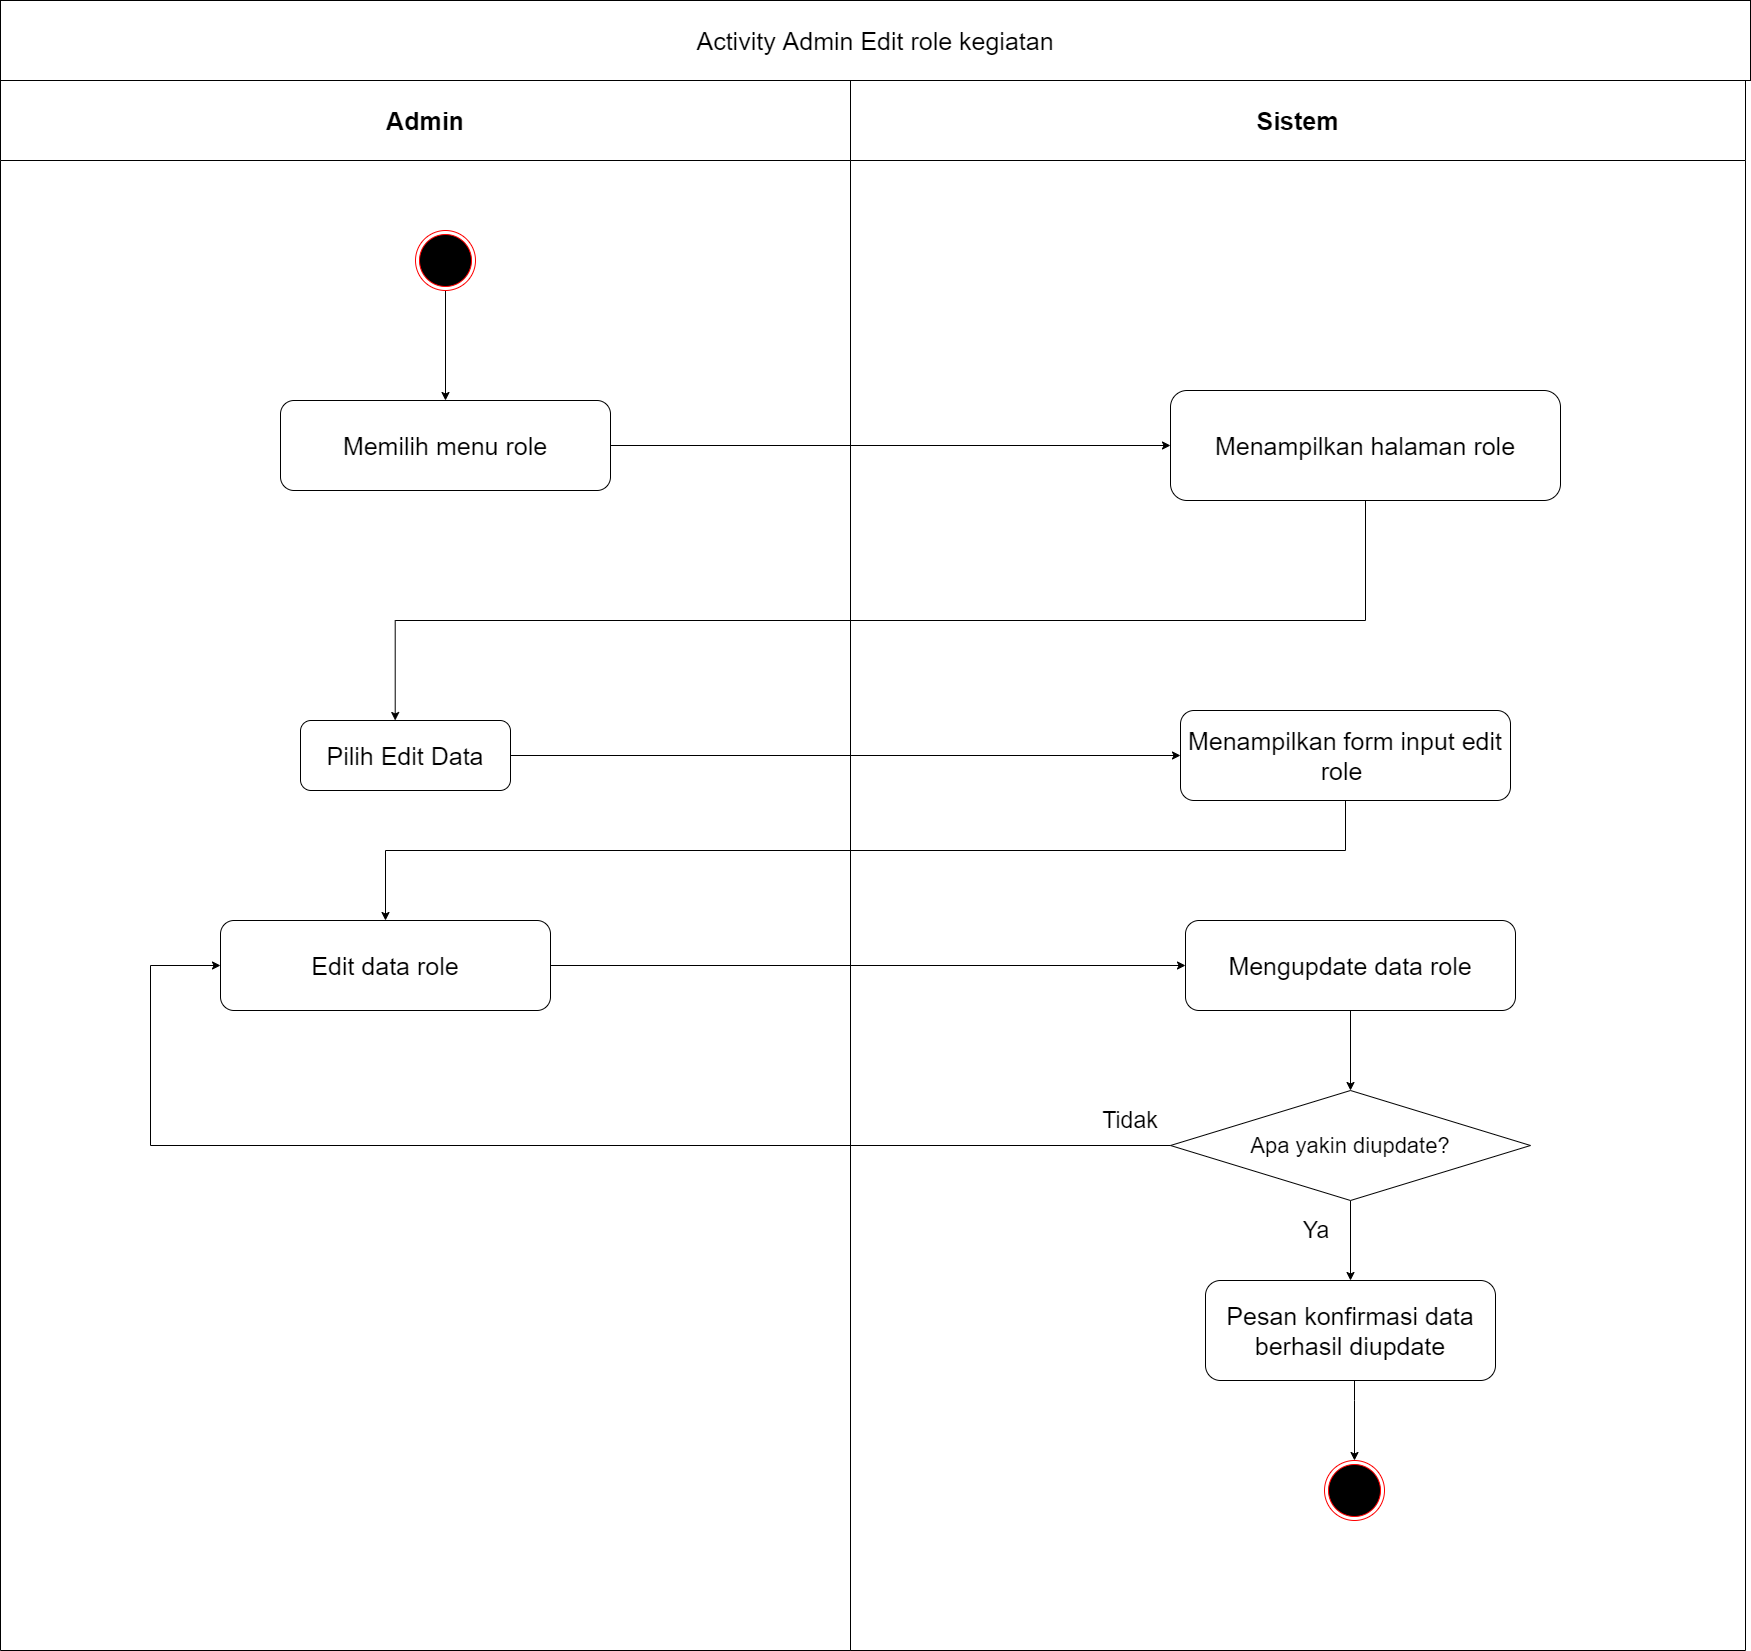

The diagram above was exported from draw.io. Its source (the exported page's mxGraphModel, read from the mxfile embedded in the PNG):
<mxGraphModel dx="852" dy="494" grid="1" gridSize="10" guides="1" tooltips="1" connect="1" arrows="1" fold="1" page="1" pageScale="1" pageWidth="1000" pageHeight="1000" math="0" shadow="0">
  <root>
    <mxCell id="TWu1fgFwXlpErJpJV6Bz-0" />
    <mxCell id="TWu1fgFwXlpErJpJV6Bz-1" parent="TWu1fgFwXlpErJpJV6Bz-0" />
    <mxCell id="luaTmQEjQ5be18vF4abq-0" value="Admin" style="swimlane;whiteSpace=wrap;startSize=80;fontSize=25;" parent="TWu1fgFwXlpErJpJV6Bz-1" vertex="1">
      <mxGeometry x="160" y="160" width="850" height="1570" as="geometry" />
    </mxCell>
    <mxCell id="luaTmQEjQ5be18vF4abq-1" style="edgeStyle=orthogonalEdgeStyle;rounded=0;orthogonalLoop=1;jettySize=auto;html=1;entryX=0.5;entryY=0;entryDx=0;entryDy=0;fontSize=25;" parent="luaTmQEjQ5be18vF4abq-0" source="luaTmQEjQ5be18vF4abq-2" target="luaTmQEjQ5be18vF4abq-3" edge="1">
      <mxGeometry relative="1" as="geometry" />
    </mxCell>
    <mxCell id="luaTmQEjQ5be18vF4abq-2" value="" style="ellipse;html=1;shape=endState;fillColor=#000000;strokeColor=#ff0000;fontSize=25;" parent="luaTmQEjQ5be18vF4abq-0" vertex="1">
      <mxGeometry x="415" y="150" width="60" height="60" as="geometry" />
    </mxCell>
    <mxCell id="luaTmQEjQ5be18vF4abq-3" value="Memilih menu role" style="rounded=1;whiteSpace=wrap;html=1;fontSize=25;" parent="luaTmQEjQ5be18vF4abq-0" vertex="1">
      <mxGeometry x="280" y="320" width="330" height="90" as="geometry" />
    </mxCell>
    <mxCell id="luaTmQEjQ5be18vF4abq-4" value="Pilih Edit Data" style="rounded=1;whiteSpace=wrap;html=1;fontSize=25;" parent="luaTmQEjQ5be18vF4abq-0" vertex="1">
      <mxGeometry x="300" y="640" width="210" height="70" as="geometry" />
    </mxCell>
    <mxCell id="luaTmQEjQ5be18vF4abq-5" value="Edit data role" style="rounded=1;whiteSpace=wrap;html=1;fontSize=25;" parent="luaTmQEjQ5be18vF4abq-0" vertex="1">
      <mxGeometry x="220" y="840" width="330" height="90" as="geometry" />
    </mxCell>
    <mxCell id="luaTmQEjQ5be18vF4abq-6" value="Sistem" style="swimlane;whiteSpace=wrap;startSize=80;fontSize=25;" parent="TWu1fgFwXlpErJpJV6Bz-1" vertex="1">
      <mxGeometry x="1010" y="160" width="895" height="1570" as="geometry" />
    </mxCell>
    <mxCell id="luaTmQEjQ5be18vF4abq-7" value="Menampilkan halaman role" style="rounded=1;whiteSpace=wrap;html=1;fontSize=25;" parent="luaTmQEjQ5be18vF4abq-6" vertex="1">
      <mxGeometry x="320" y="310" width="390" height="110" as="geometry" />
    </mxCell>
    <mxCell id="luaTmQEjQ5be18vF4abq-8" value="Menampilkan form input edit role&amp;nbsp;" style="rounded=1;whiteSpace=wrap;html=1;fontSize=25;" parent="luaTmQEjQ5be18vF4abq-6" vertex="1">
      <mxGeometry x="330" y="630" width="330" height="90" as="geometry" />
    </mxCell>
    <mxCell id="luaTmQEjQ5be18vF4abq-9" style="edgeStyle=orthogonalEdgeStyle;rounded=0;orthogonalLoop=1;jettySize=auto;html=1;" parent="luaTmQEjQ5be18vF4abq-6" source="luaTmQEjQ5be18vF4abq-10" target="luaTmQEjQ5be18vF4abq-12" edge="1">
      <mxGeometry relative="1" as="geometry" />
    </mxCell>
    <mxCell id="luaTmQEjQ5be18vF4abq-10" value="&lt;font style=&quot;font-size: 22px&quot;&gt;Apa yakin diupdate?&lt;/font&gt;" style="rhombus;whiteSpace=wrap;html=1;" parent="luaTmQEjQ5be18vF4abq-6" vertex="1">
      <mxGeometry x="320" y="1010" width="360" height="110" as="geometry" />
    </mxCell>
    <mxCell id="luaTmQEjQ5be18vF4abq-11" style="edgeStyle=orthogonalEdgeStyle;rounded=0;orthogonalLoop=1;jettySize=auto;html=1;" parent="luaTmQEjQ5be18vF4abq-6" source="luaTmQEjQ5be18vF4abq-12" target="luaTmQEjQ5be18vF4abq-13" edge="1">
      <mxGeometry relative="1" as="geometry">
        <Array as="points">
          <mxPoint x="504" y="1320" />
          <mxPoint x="504" y="1320" />
        </Array>
      </mxGeometry>
    </mxCell>
    <mxCell id="luaTmQEjQ5be18vF4abq-12" value="Pesan konfirmasi data berhasil diupdate" style="rounded=1;whiteSpace=wrap;html=1;fontSize=25;" parent="luaTmQEjQ5be18vF4abq-6" vertex="1">
      <mxGeometry x="355" y="1200" width="290" height="100" as="geometry" />
    </mxCell>
    <mxCell id="luaTmQEjQ5be18vF4abq-13" value="" style="ellipse;html=1;shape=endState;fillColor=#000000;strokeColor=#ff0000;fontSize=25;" parent="luaTmQEjQ5be18vF4abq-6" vertex="1">
      <mxGeometry x="474" y="1380" width="60" height="60" as="geometry" />
    </mxCell>
    <mxCell id="luaTmQEjQ5be18vF4abq-14" value="&lt;font style=&quot;font-size: 23px&quot;&gt;Ya&lt;/font&gt;" style="text;html=1;strokeColor=none;fillColor=none;align=center;verticalAlign=middle;whiteSpace=wrap;rounded=0;" parent="luaTmQEjQ5be18vF4abq-6" vertex="1">
      <mxGeometry x="426" y="1130" width="80" height="40" as="geometry" />
    </mxCell>
    <mxCell id="luaTmQEjQ5be18vF4abq-15" value="&lt;font style=&quot;font-size: 23px&quot;&gt;Tidak&lt;/font&gt;" style="text;html=1;strokeColor=none;fillColor=none;align=center;verticalAlign=middle;whiteSpace=wrap;rounded=0;" parent="luaTmQEjQ5be18vF4abq-6" vertex="1">
      <mxGeometry x="240" y="1020" width="80" height="40" as="geometry" />
    </mxCell>
    <mxCell id="Pr8VoJPZUX46MgKKh8vL-0" style="edgeStyle=orthogonalEdgeStyle;rounded=0;orthogonalLoop=1;jettySize=auto;html=1;" parent="luaTmQEjQ5be18vF4abq-6" source="luaTmQEjQ5be18vF4abq-17" target="luaTmQEjQ5be18vF4abq-10" edge="1">
      <mxGeometry relative="1" as="geometry" />
    </mxCell>
    <mxCell id="luaTmQEjQ5be18vF4abq-17" value="Mengupdate data role" style="rounded=1;whiteSpace=wrap;html=1;fontSize=25;" parent="luaTmQEjQ5be18vF4abq-6" vertex="1">
      <mxGeometry x="335" y="840" width="330" height="90" as="geometry" />
    </mxCell>
    <mxCell id="luaTmQEjQ5be18vF4abq-18" value="&lt;span style=&quot;font-size: 25px&quot;&gt;Activity Admin Edit role&amp;nbsp;&lt;/span&gt;&lt;span style=&quot;font-size: 25px&quot;&gt;kegiatan&lt;/span&gt;" style="rounded=0;whiteSpace=wrap;html=1;" parent="TWu1fgFwXlpErJpJV6Bz-1" vertex="1">
      <mxGeometry x="160" y="80" width="1750" height="80" as="geometry" />
    </mxCell>
    <mxCell id="luaTmQEjQ5be18vF4abq-19" style="edgeStyle=orthogonalEdgeStyle;rounded=0;orthogonalLoop=1;jettySize=auto;html=1;entryX=0;entryY=0.5;entryDx=0;entryDy=0;" parent="TWu1fgFwXlpErJpJV6Bz-1" source="luaTmQEjQ5be18vF4abq-3" target="luaTmQEjQ5be18vF4abq-7" edge="1">
      <mxGeometry relative="1" as="geometry" />
    </mxCell>
    <mxCell id="luaTmQEjQ5be18vF4abq-20" style="edgeStyle=orthogonalEdgeStyle;rounded=0;orthogonalLoop=1;jettySize=auto;html=1;" parent="TWu1fgFwXlpErJpJV6Bz-1" source="luaTmQEjQ5be18vF4abq-4" target="luaTmQEjQ5be18vF4abq-8" edge="1">
      <mxGeometry relative="1" as="geometry" />
    </mxCell>
    <mxCell id="luaTmQEjQ5be18vF4abq-21" style="edgeStyle=orthogonalEdgeStyle;rounded=0;orthogonalLoop=1;jettySize=auto;html=1;entryX=0.451;entryY=0;entryDx=0;entryDy=0;entryPerimeter=0;" parent="TWu1fgFwXlpErJpJV6Bz-1" source="luaTmQEjQ5be18vF4abq-7" target="luaTmQEjQ5be18vF4abq-4" edge="1">
      <mxGeometry relative="1" as="geometry">
        <Array as="points">
          <mxPoint x="1525" y="700" />
          <mxPoint x="555" y="700" />
        </Array>
      </mxGeometry>
    </mxCell>
    <mxCell id="luaTmQEjQ5be18vF4abq-22" style="edgeStyle=orthogonalEdgeStyle;rounded=0;orthogonalLoop=1;jettySize=auto;html=1;entryX=0;entryY=0.5;entryDx=0;entryDy=0;" parent="TWu1fgFwXlpErJpJV6Bz-1" source="luaTmQEjQ5be18vF4abq-10" target="luaTmQEjQ5be18vF4abq-5" edge="1">
      <mxGeometry relative="1" as="geometry">
        <Array as="points">
          <mxPoint x="310" y="1225" />
          <mxPoint x="310" y="1045" />
        </Array>
      </mxGeometry>
    </mxCell>
    <mxCell id="luaTmQEjQ5be18vF4abq-23" style="edgeStyle=orthogonalEdgeStyle;rounded=0;orthogonalLoop=1;jettySize=auto;html=1;entryX=0.5;entryY=0;entryDx=0;entryDy=0;" parent="TWu1fgFwXlpErJpJV6Bz-1" source="luaTmQEjQ5be18vF4abq-8" target="luaTmQEjQ5be18vF4abq-5" edge="1">
      <mxGeometry relative="1" as="geometry">
        <Array as="points">
          <mxPoint x="1505" y="930" />
          <mxPoint x="545" y="930" />
        </Array>
      </mxGeometry>
    </mxCell>
    <mxCell id="luaTmQEjQ5be18vF4abq-24" style="edgeStyle=orthogonalEdgeStyle;rounded=0;orthogonalLoop=1;jettySize=auto;html=1;" parent="TWu1fgFwXlpErJpJV6Bz-1" source="luaTmQEjQ5be18vF4abq-5" target="luaTmQEjQ5be18vF4abq-17" edge="1">
      <mxGeometry relative="1" as="geometry" />
    </mxCell>
  </root>
</mxGraphModel>